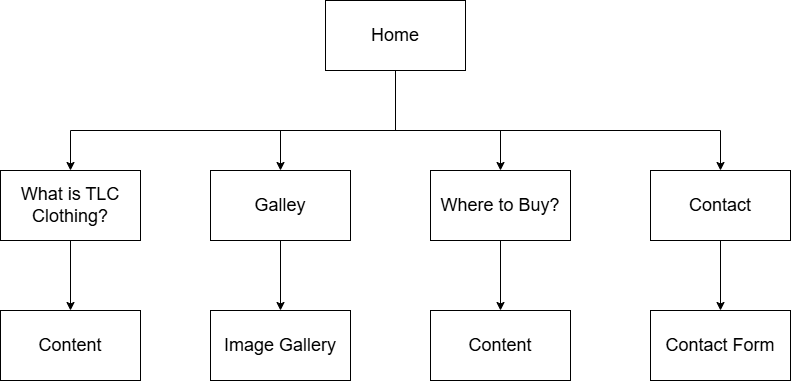

The diagram above was exported from draw.io. Its source (the exported page's mxGraphModel, read from the mxfile embedded in the PNG):
<mxGraphModel dx="1148" dy="548" grid="1" gridSize="10" guides="1" tooltips="1" connect="1" arrows="1" fold="1" page="1" pageScale="1" pageWidth="850" pageHeight="1100" math="0" shadow="0">
  <root>
    <mxCell id="0" />
    <mxCell id="1" parent="0" />
    <mxCell id="Kr8IXfUugOaLLmc_YRgN-1" value="&lt;font style=&quot;font-size: 18px;&quot;&gt;Home&lt;/font&gt;" style="rounded=0;whiteSpace=wrap;html=1;" vertex="1" parent="1">
      <mxGeometry x="355" y="30" width="140" height="70" as="geometry" />
    </mxCell>
    <mxCell id="Kr8IXfUugOaLLmc_YRgN-2" value="&lt;font style=&quot;font-size: 18px;&quot;&gt;What is TLC Clothing?&lt;/font&gt;" style="rounded=0;whiteSpace=wrap;html=1;" vertex="1" parent="1">
      <mxGeometry x="30" y="200" width="140" height="70" as="geometry" />
    </mxCell>
    <mxCell id="Kr8IXfUugOaLLmc_YRgN-3" value="&lt;font style=&quot;font-size: 18px;&quot;&gt;Galley&lt;/font&gt;" style="rounded=0;whiteSpace=wrap;html=1;" vertex="1" parent="1">
      <mxGeometry x="240" y="200" width="140" height="70" as="geometry" />
    </mxCell>
    <mxCell id="Kr8IXfUugOaLLmc_YRgN-4" value="&lt;font style=&quot;font-size: 18px;&quot;&gt;Where to Buy?&lt;/font&gt;" style="rounded=0;whiteSpace=wrap;html=1;" vertex="1" parent="1">
      <mxGeometry x="460" y="200" width="140" height="70" as="geometry" />
    </mxCell>
    <mxCell id="Kr8IXfUugOaLLmc_YRgN-5" value="&lt;font style=&quot;font-size: 18px;&quot;&gt;Contact&lt;/font&gt;" style="rounded=0;whiteSpace=wrap;html=1;" vertex="1" parent="1">
      <mxGeometry x="680" y="200" width="140" height="70" as="geometry" />
    </mxCell>
    <mxCell id="Kr8IXfUugOaLLmc_YRgN-7" value="" style="endArrow=none;html=1;rounded=0;entryX=0.5;entryY=1;entryDx=0;entryDy=0;" edge="1" parent="1" target="Kr8IXfUugOaLLmc_YRgN-1">
      <mxGeometry width="50" height="50" relative="1" as="geometry">
        <mxPoint x="425" y="160" as="sourcePoint" />
        <mxPoint x="470" y="210" as="targetPoint" />
      </mxGeometry>
    </mxCell>
    <mxCell id="Kr8IXfUugOaLLmc_YRgN-8" value="" style="endArrow=none;html=1;rounded=0;" edge="1" parent="1">
      <mxGeometry width="50" height="50" relative="1" as="geometry">
        <mxPoint x="100" y="160" as="sourcePoint" />
        <mxPoint x="750" y="160" as="targetPoint" />
      </mxGeometry>
    </mxCell>
    <mxCell id="Kr8IXfUugOaLLmc_YRgN-9" value="" style="endArrow=classic;html=1;rounded=0;entryX=0.5;entryY=0;entryDx=0;entryDy=0;" edge="1" parent="1" target="Kr8IXfUugOaLLmc_YRgN-3">
      <mxGeometry width="50" height="50" relative="1" as="geometry">
        <mxPoint x="310" y="160" as="sourcePoint" />
        <mxPoint x="470" y="210" as="targetPoint" />
      </mxGeometry>
    </mxCell>
    <mxCell id="Kr8IXfUugOaLLmc_YRgN-10" value="" style="endArrow=classic;html=1;rounded=0;entryX=0.5;entryY=0;entryDx=0;entryDy=0;" edge="1" parent="1" target="Kr8IXfUugOaLLmc_YRgN-2">
      <mxGeometry width="50" height="50" relative="1" as="geometry">
        <mxPoint x="100" y="160" as="sourcePoint" />
        <mxPoint x="470" y="210" as="targetPoint" />
      </mxGeometry>
    </mxCell>
    <mxCell id="Kr8IXfUugOaLLmc_YRgN-11" value="" style="endArrow=classic;html=1;rounded=0;" edge="1" parent="1" target="Kr8IXfUugOaLLmc_YRgN-5">
      <mxGeometry width="50" height="50" relative="1" as="geometry">
        <mxPoint x="750" y="160" as="sourcePoint" />
        <mxPoint x="470" y="210" as="targetPoint" />
      </mxGeometry>
    </mxCell>
    <mxCell id="Kr8IXfUugOaLLmc_YRgN-12" value="" style="endArrow=classic;html=1;rounded=0;entryX=0.5;entryY=0;entryDx=0;entryDy=0;" edge="1" parent="1" target="Kr8IXfUugOaLLmc_YRgN-4">
      <mxGeometry width="50" height="50" relative="1" as="geometry">
        <mxPoint x="530" y="160" as="sourcePoint" />
        <mxPoint x="470" y="210" as="targetPoint" />
      </mxGeometry>
    </mxCell>
    <mxCell id="Kr8IXfUugOaLLmc_YRgN-13" value="&lt;font style=&quot;font-size: 18px;&quot;&gt;Content&lt;/font&gt;" style="rounded=0;whiteSpace=wrap;html=1;" vertex="1" parent="1">
      <mxGeometry x="30" y="340" width="140" height="70" as="geometry" />
    </mxCell>
    <mxCell id="Kr8IXfUugOaLLmc_YRgN-14" value="&lt;font style=&quot;font-size: 18px;&quot;&gt;Image Gallery&lt;/font&gt;" style="rounded=0;whiteSpace=wrap;html=1;" vertex="1" parent="1">
      <mxGeometry x="240" y="340" width="140" height="70" as="geometry" />
    </mxCell>
    <mxCell id="Kr8IXfUugOaLLmc_YRgN-15" value="&lt;font style=&quot;font-size: 18px;&quot;&gt;Content&lt;/font&gt;" style="rounded=0;whiteSpace=wrap;html=1;" vertex="1" parent="1">
      <mxGeometry x="460" y="340" width="140" height="70" as="geometry" />
    </mxCell>
    <mxCell id="Kr8IXfUugOaLLmc_YRgN-16" value="&lt;font style=&quot;font-size: 18px;&quot;&gt;Contact Form&lt;/font&gt;" style="rounded=0;whiteSpace=wrap;html=1;" vertex="1" parent="1">
      <mxGeometry x="680" y="340" width="140" height="70" as="geometry" />
    </mxCell>
    <mxCell id="Kr8IXfUugOaLLmc_YRgN-18" value="" style="endArrow=classic;html=1;rounded=0;exitX=0.5;exitY=1;exitDx=0;exitDy=0;" edge="1" parent="1" source="Kr8IXfUugOaLLmc_YRgN-2" target="Kr8IXfUugOaLLmc_YRgN-13">
      <mxGeometry width="50" height="50" relative="1" as="geometry">
        <mxPoint x="100" y="310" as="sourcePoint" />
        <mxPoint x="470" y="280" as="targetPoint" />
      </mxGeometry>
    </mxCell>
    <mxCell id="Kr8IXfUugOaLLmc_YRgN-19" value="" style="endArrow=classic;html=1;rounded=0;exitX=0.5;exitY=1;exitDx=0;exitDy=0;" edge="1" parent="1" source="Kr8IXfUugOaLLmc_YRgN-3" target="Kr8IXfUugOaLLmc_YRgN-14">
      <mxGeometry width="50" height="50" relative="1" as="geometry">
        <mxPoint x="310" y="310" as="sourcePoint" />
        <mxPoint x="470" y="280" as="targetPoint" />
      </mxGeometry>
    </mxCell>
    <mxCell id="Kr8IXfUugOaLLmc_YRgN-20" value="" style="endArrow=classic;html=1;rounded=0;entryX=0.5;entryY=0;entryDx=0;entryDy=0;exitX=0.5;exitY=1;exitDx=0;exitDy=0;" edge="1" parent="1" source="Kr8IXfUugOaLLmc_YRgN-4" target="Kr8IXfUugOaLLmc_YRgN-15">
      <mxGeometry width="50" height="50" relative="1" as="geometry">
        <mxPoint x="530" y="310" as="sourcePoint" />
        <mxPoint x="470" y="280" as="targetPoint" />
      </mxGeometry>
    </mxCell>
    <mxCell id="Kr8IXfUugOaLLmc_YRgN-21" value="" style="endArrow=classic;html=1;rounded=0;exitX=0.5;exitY=1;exitDx=0;exitDy=0;" edge="1" parent="1" source="Kr8IXfUugOaLLmc_YRgN-5" target="Kr8IXfUugOaLLmc_YRgN-16">
      <mxGeometry width="50" height="50" relative="1" as="geometry">
        <mxPoint x="750" y="310" as="sourcePoint" />
        <mxPoint x="470" y="280" as="targetPoint" />
      </mxGeometry>
    </mxCell>
  </root>
</mxGraphModel>